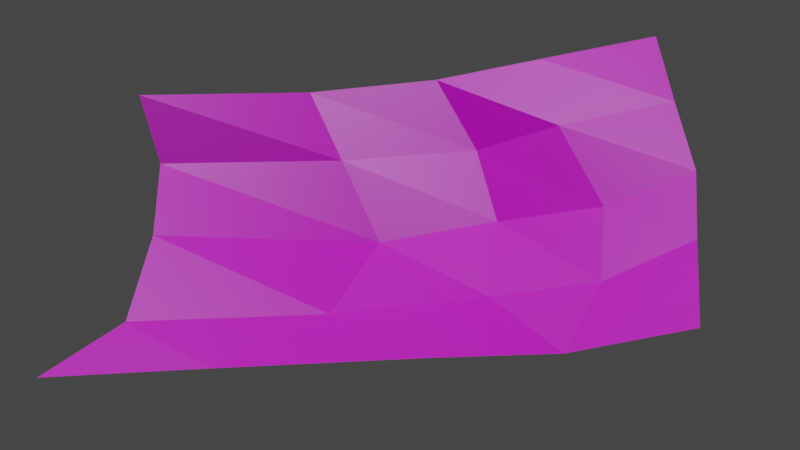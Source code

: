 # Source: multiple_folds.blend  (saved by Blender 3.5.10; exported with 4.5.12 LTS)
import bpy
from mathutils import Matrix  # noqa: F401  (used for matrix-valued properties, if any)

bpy.ops.wm.read_factory_settings(use_empty=True)
scene = bpy.context.scene
scene.name = 'Scene'

# ---- collections
col_collection = bpy.data.collections.new('Collection'); scene.collection.children.link(col_collection)

# ---- images (referenced by path relative to the original .blend; pixels are not part of the script)
import os
ASSET_DIR = os.environ.get("B2B_ASSET_DIR", "")  # directory of the original .blend (textures are referenced by path, not embedded)
HERE = os.path.dirname(os.path.abspath(__file__))  # packed textures are extracted next to this script under _unpacked/

def load_image(name, relpath, width, height, colorspace="sRGB"):
    """Load a texture the original file referenced (path relative to the .blend, or extracted next to this script)."""
    p = next((c for c in (os.path.join(HERE, relpath), os.path.join(ASSET_DIR, relpath)) if relpath and os.path.exists(c)), "")
    if p:
        img = bpy.data.images.load(p, check_existing=True)
        img.name = name
    else:  # same state as the original file: an image datablock whose file is absent (Cycles renders it pink)
        img = bpy.data.images.new(name, width, height)
        img.source = "FILE"
        img.filepath = "//" + (relpath or name)
    img.colorspace_settings.name = colorspace
    return img
img_demo_for_blender_jpeg_001 = load_image('demo for blender.jpeg.001', 'demo for blender.jpeg', 1024, 1024, 'sRGB')

# ---- materials (node trees are filled in below, after node groups)
mat_mymaterial_004 = bpy.data.materials.new('MyMaterial.004')
mat_mymaterial_004.use_transparent_shadow = False

# ---- material node trees
mat_mymaterial_004.use_nodes = True; mat_mymaterial_004.node_tree.nodes.clear()
_N = mat_mymaterial_004.node_tree.nodes; _L = mat_mymaterial_004.node_tree.links
n0 = _N.new('ShaderNodeBsdfPrincipled'); n0.name = 'Principled BSDF'; n0.location = (10, 300)
n0.distribution = 'GGX'
n0.subsurface_method = 'RANDOM_WALK_SKIN'
n0.inputs[3].default_value = 1.45
n0.inputs[27].default_value = (0.0, 0.0, 0.0, 1.0)
n0.inputs[28].default_value = 1.0
n1 = _N.new('ShaderNodeOutputMaterial'); n1.name = 'Material Output'; n1.location = (300, 300)
n2 = _N.new('ShaderNodeTexImage'); n2.name = 'Image Texture'; n2.location = (0, 0)
n2.image = img_demo_for_blender_jpeg_001
_L.new(n0.outputs[0], n1.inputs[0])
_L.new(n2.outputs[0], n0.inputs[0])
n1.is_active_output = True

# ---- world
world_world = bpy.data.worlds.new('World'); scene.world = world_world
world_world.use_nodes = True; world_world.node_tree.nodes.clear()
_N = world_world.node_tree.nodes; _L = world_world.node_tree.links
n0 = _N.new('ShaderNodeOutputWorld'); n0.name = 'World Output'; n0.location = (300, 300)
n1 = _N.new('ShaderNodeBackground'); n1.name = 'Background'; n1.location = (10, 300)
n1.inputs[0].default_value = (0.05088, 0.05088, 0.05088, 1.0)
_L.new(n1.outputs[0], n0.inputs[0])
n0.is_active_output = True
world_world.color = (0.05088, 0.05088, 0.05088)
world_world.use_sun_shadow = False
world_world.sun_shadow_jitter_overblur = 0.0

# ---- cameras
cam_camera_001 = bpy.data.cameras.new('Camera.001')
cam_camera_001.lens = 64.0

# ---- lights
light_light = bpy.data.lights.new('Light', 'POINT')
light_light.transmission_factor = 0.0
light_light.energy = 1000.0
light_light.shadow_soft_size = 0.1
light_light.shadow_maximum_resolution = 0.006
light_light.use_absolute_resolution = True

# ---- meshes
me_demo_for_blender = bpy.data.meshes.new('demo for blender')
me_demo_for_blender.from_pydata([(-0.4175, -0.4951, -0.02346), (0.4318, -0.5588, -0.06891), (-0.3141, 0.4538, -0.06737), (0.4251, 0.4032, -0.04582), (-0.3404, -0.1141, -0.09108), (0.0139, -0.5611, -0.07819), (0.4839, -0.1474, -0.1318), (0.09278, 0.3521, -0.131), (0.1343, -0.2339, -0.2213), (-0.3605, -0.3131, -0.09418), (0.2119, -0.5583, -0.07184), (0.5004, 0.09833, -0.1332), (-0.1529, 0.3578, -0.1132), (-0.3197, 0.1961, -0.08301), (-0.1539, -0.5344, -0.08326), (0.449, -0.3458, -0.09532), (0.3047, 0.3663, -0.1249), (0.1351, -0.02424, -0.2368), (0.02729, -0.4122, -0.1372), (-0.1172, -0.2111, -0.1784), (0.3124, -0.2102, -0.1885), (0.2425, -0.3601, -0.1102), (-0.1675, -0.3862, -0.1323), (-0.1322, 0.04223, -0.1637), (0.3272, 0.03929, -0.1833)], [], [(24, 11, 3, 16), (23, 17, 7, 12), (22, 18, 8, 19), (21, 15, 6, 20), (18, 21, 20, 8), (5, 10, 21, 18), (10, 1, 15, 21), (9, 22, 19, 4), (0, 14, 22, 9), (14, 5, 18, 22), (13, 23, 12, 2), (4, 19, 23, 13), (19, 8, 17, 23), (17, 24, 16, 7), (8, 20, 24, 17), (20, 6, 11, 24)])
_uv = me_demo_for_blender.uv_layers.new(name='UVMap')
_uv.uv.foreach_set('vector', [0.75, 0.75, 1.0, 0.75, 1.0, 1.0, 0.75, 1.0, 0.25, 0.75, 0.5, 0.75, 0.5, 1.0, 0.25, 1.0, 0.25, 0.25, 0.5, 0.25, 0.5, 0.5, 0.2663, 0.5, 0.75, 0.25, 1.0, 0.25, 1.0, 0.5, 0.75, 0.5, 0.5, 0.25, 0.75, 0.25, 0.75, 0.5, 0.5, 0.5, 0.5, 0.0, 0.75, 0.0, 0.75, 0.25, 0.5, 0.25, 0.75, 0.0, 1.0, 0.0, 1.0, 0.25, 0.75, 0.25, 0.0, 0.25, 0.25, 0.25, 0.2663, 0.5, 0.0, 0.5, 0.0, 0.0, 0.25, 0.0, 0.25, 0.25, 0.0, 0.25, 0.25, 0.0, 0.5, 0.0, 0.5, 0.25, 0.25, 0.25, 0.0, 0.75, 0.25, 0.75, 0.25, 1.0, 0.0, 1.0, 0.0, 0.5, 0.2663, 0.5, 0.25, 0.75, 0.0, 0.75, 0.2663, 0.5, 0.5, 0.5, 0.5, 0.75, 0.25, 0.75, 0.5, 0.75, 0.75, 0.75, 0.75, 1.0, 0.5, 1.0, 0.5, 0.5, 0.75, 0.5, 0.75, 0.75, 0.5, 0.75, 0.75, 0.5, 1.0, 0.5, 1.0, 0.75, 0.75, 0.75])
me_demo_for_blender.materials.append(mat_mymaterial_004)
me_demo_for_blender.update()

# ---- objects
ob_light = bpy.data.objects.new('Light', light_light)
ob_demo_for_blender = bpy.data.objects.new('demo for blender', me_demo_for_blender)
ob_camera = bpy.data.objects.new('Camera', cam_camera_001)

# ---- transforms, parenting, visibility, modifiers, constraints
ob_light.location = (4.076, 1.005, 5.904)
ob_light.rotation_euler = (0.6503, 0.05522, 1.866)
ob_light.lock_rotations_4d = False
ob_light.empty_display_type = 'ARROWS'
ob_light.color = (0.0, 0.0, 0.0, 0.0)
ob_light.lineart.crease_threshold = 0.0
ob_demo_for_blender.location = (0.0, 0.0, 0.61)
ob_camera.location = (-1.85, -0.28, 1.88)
ob_camera.rotation_euler = (0.9265, 0.1488, -1.574)

# ---- collection membership
col_collection.objects.link(ob_light)
col_collection.objects.link(ob_demo_for_blender)
col_collection.objects.link(ob_camera)

# ---- scene / render settings (as saved in the file)
scene.camera = ob_camera
scene.frame_start = 1; scene.frame_end = 250; scene.frame_set(1)
scene.render.engine = 'BLENDER_EEVEE_NEXT'
scene.cycles.sampling_pattern = 'TABULATED_SOBOL'
scene.cycles.use_light_tree = False
scene.view_settings.view_transform = 'Filmic'
bpy.context.view_layer.update()
